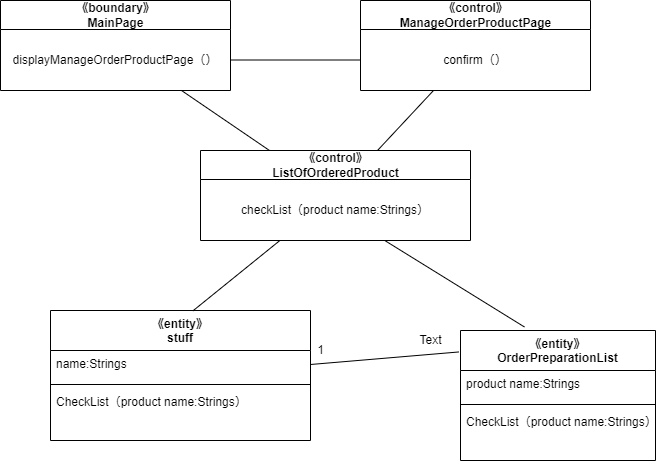

The diagram above was exported from draw.io. Its source (the exported page's mxGraphModel, read from the mxfile embedded in the PNG):
<mxGraphModel dx="1426" dy="1785" grid="1" gridSize="10" guides="1" tooltips="1" connect="1" arrows="1" fold="1" page="1" pageScale="1" pageWidth="827" pageHeight="1169" math="0" shadow="0">
  <root>
    <mxCell id="0" />
    <mxCell id="1" parent="0" />
    <mxCell id="58" style="edgeStyle=none;html=1;entryX=-0.008;entryY=0.165;entryDx=0;entryDy=0;entryPerimeter=0;endArrow=none;endFill=0;" edge="1" parent="1" source="38" target="52">
      <mxGeometry relative="1" as="geometry" />
    </mxCell>
    <mxCell id="38" value="《entity》&#10;stuff" style="swimlane;fontStyle=1;align=center;verticalAlign=top;childLayout=stackLayout;horizontal=1;startSize=40;horizontalStack=0;resizeParent=1;resizeParentMax=0;resizeLast=0;collapsible=1;marginBottom=0;" parent="1" vertex="1">
      <mxGeometry x="30" y="140" width="260" height="130" as="geometry" />
    </mxCell>
    <mxCell id="39" value="name:Strings" style="text;strokeColor=none;fillColor=none;align=left;verticalAlign=top;spacingLeft=4;spacingRight=4;overflow=hidden;rotatable=0;points=[[0,0.5],[1,0.5]];portConstraint=eastwest;" parent="38" vertex="1">
      <mxGeometry y="40" width="260" height="30" as="geometry" />
    </mxCell>
    <mxCell id="40" value="" style="line;strokeWidth=1;fillColor=none;align=left;verticalAlign=middle;spacingTop=-1;spacingLeft=3;spacingRight=3;rotatable=0;labelPosition=right;points=[];portConstraint=eastwest;strokeColor=inherit;" parent="38" vertex="1">
      <mxGeometry y="70" width="260" height="8" as="geometry" />
    </mxCell>
    <mxCell id="41" value="CheckList（product name:Strings）" style="text;strokeColor=none;fillColor=none;align=left;verticalAlign=top;spacingLeft=4;spacingRight=4;overflow=hidden;rotatable=0;points=[[0,0.5],[1,0.5]];portConstraint=eastwest;" parent="38" vertex="1">
      <mxGeometry y="78" width="260" height="52" as="geometry" />
    </mxCell>
    <mxCell id="42" style="edgeStyle=none;html=1;entryX=0.547;entryY=0.004;entryDx=0;entryDy=0;entryPerimeter=0;endArrow=none;endFill=0;" parent="1" source="43" target="38" edge="1">
      <mxGeometry relative="1" as="geometry" />
    </mxCell>
    <mxCell id="43" value="《control》&lt;br&gt;ListOfOrderedProduct" style="swimlane;fontStyle=1;align=center;verticalAlign=middle;childLayout=stackLayout;horizontal=1;startSize=29;horizontalStack=0;resizeParent=1;resizeParentMax=0;resizeLast=0;collapsible=0;marginBottom=0;html=1;" parent="1" vertex="1">
      <mxGeometry x="180" y="-20" width="270" height="90" as="geometry" />
    </mxCell>
    <mxCell id="44" value="checkList（product name:Strings）" style="text;html=1;strokeColor=none;fillColor=none;align=center;verticalAlign=middle;spacingLeft=4;spacingRight=4;overflow=hidden;rotatable=0;points=[[0,0.5],[1,0.5]];portConstraint=eastwest;" parent="43" vertex="1">
      <mxGeometry y="29" width="270" height="61" as="geometry" />
    </mxCell>
    <mxCell id="45" style="edgeStyle=none;html=1;endArrow=none;endFill=0;" parent="1" source="46" target="43" edge="1">
      <mxGeometry relative="1" as="geometry" />
    </mxCell>
    <mxCell id="46" value="《boundary》&lt;br&gt;MainPage" style="swimlane;fontStyle=1;align=center;verticalAlign=middle;childLayout=stackLayout;horizontal=1;startSize=29;horizontalStack=0;resizeParent=1;resizeParentMax=0;resizeLast=0;collapsible=0;marginBottom=0;html=1;" parent="1" vertex="1">
      <mxGeometry x="-20" y="-170" width="230" height="90" as="geometry" />
    </mxCell>
    <mxCell id="47" value="displayManageOrderProductPage（）" style="text;html=1;strokeColor=none;fillColor=none;align=center;verticalAlign=middle;spacingLeft=4;spacingRight=4;overflow=hidden;rotatable=0;points=[[0,0.5],[1,0.5]];portConstraint=eastwest;" parent="46" vertex="1">
      <mxGeometry y="29" width="230" height="61" as="geometry" />
    </mxCell>
    <mxCell id="48" style="edgeStyle=none;html=1;endArrow=none;endFill=0;" parent="1" source="49" target="43" edge="1">
      <mxGeometry relative="1" as="geometry" />
    </mxCell>
    <mxCell id="49" value="《control》&lt;br&gt;ManageOrderProductPage" style="swimlane;fontStyle=1;align=center;verticalAlign=middle;childLayout=stackLayout;horizontal=1;startSize=29;horizontalStack=0;resizeParent=1;resizeParentMax=0;resizeLast=0;collapsible=0;marginBottom=0;html=1;" parent="1" vertex="1">
      <mxGeometry x="340" y="-170" width="230" height="90" as="geometry" />
    </mxCell>
    <mxCell id="50" value="confirm（）" style="text;html=1;strokeColor=none;fillColor=none;align=center;verticalAlign=middle;spacingLeft=4;spacingRight=4;overflow=hidden;rotatable=0;points=[[0,0.5],[1,0.5]];portConstraint=eastwest;" parent="49" vertex="1">
      <mxGeometry y="29" width="230" height="61" as="geometry" />
    </mxCell>
    <mxCell id="51" style="edgeStyle=none;html=1;entryX=0;entryY=0.5;entryDx=0;entryDy=0;endArrow=none;endFill=0;" parent="1" source="47" target="50" edge="1">
      <mxGeometry relative="1" as="geometry" />
    </mxCell>
    <mxCell id="52" value="《entity》&#10;OrderPreparationList" style="swimlane;fontStyle=1;align=center;verticalAlign=top;childLayout=stackLayout;horizontal=1;startSize=40;horizontalStack=0;resizeParent=1;resizeParentMax=0;resizeLast=0;collapsible=1;marginBottom=0;" vertex="1" parent="1">
      <mxGeometry x="440" y="160" width="195" height="130" as="geometry" />
    </mxCell>
    <mxCell id="53" value="product name:Strings" style="text;strokeColor=none;fillColor=none;align=left;verticalAlign=top;spacingLeft=4;spacingRight=4;overflow=hidden;rotatable=0;points=[[0,0.5],[1,0.5]];portConstraint=eastwest;" vertex="1" parent="52">
      <mxGeometry y="40" width="195" height="30" as="geometry" />
    </mxCell>
    <mxCell id="54" value="" style="line;strokeWidth=1;fillColor=none;align=left;verticalAlign=middle;spacingTop=-1;spacingLeft=3;spacingRight=3;rotatable=0;labelPosition=right;points=[];portConstraint=eastwest;strokeColor=inherit;" vertex="1" parent="52">
      <mxGeometry y="70" width="195" height="8" as="geometry" />
    </mxCell>
    <mxCell id="56" value="CheckList（product name:Strings）" style="text;strokeColor=none;fillColor=none;align=left;verticalAlign=top;spacingLeft=4;spacingRight=4;overflow=hidden;rotatable=0;points=[[0,0.5],[1,0.5]];portConstraint=eastwest;" vertex="1" parent="52">
      <mxGeometry y="78" width="195" height="52" as="geometry" />
    </mxCell>
    <mxCell id="59" style="edgeStyle=none;html=1;entryX=0.328;entryY=-0.027;entryDx=0;entryDy=0;entryPerimeter=0;endArrow=none;endFill=0;" edge="1" parent="1" source="44" target="52">
      <mxGeometry relative="1" as="geometry" />
    </mxCell>
    <mxCell id="60" value="1" style="text;html=1;align=center;verticalAlign=middle;resizable=0;points=[];autosize=1;strokeColor=none;fillColor=none;" vertex="1" parent="1">
      <mxGeometry x="285" y="165" width="30" height="30" as="geometry" />
    </mxCell>
    <mxCell id="61" value="Text" style="text;html=1;align=center;verticalAlign=middle;resizable=0;points=[];autosize=1;strokeColor=none;fillColor=none;" vertex="1" parent="1">
      <mxGeometry x="385" y="155" width="50" height="30" as="geometry" />
    </mxCell>
  </root>
</mxGraphModel>